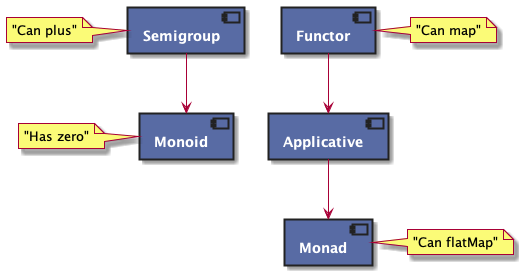

The diagram above was rendered by PlantUML. Its source (embedded in the PNG):
@startuml

skinparam defaultTextAlignment center

skinparam component {
  fontStyle bold
  fontColor white
  backgroundColor #586ba4
  borderColor #222
  borderThickness 2
}

component semigroup as "Semigroup"
note left of semigroup: "Can plus"

component monoid as "Monoid"
note left of monoid: "Has zero"

semigroup --> monoid

component functor as "Functor"
note right of functor: "Can map"

component applicative as "Applicative"

component monad as "Monad"
note right of monad: "Can flatMap"

functor --> applicative
applicative --> monad
@enduml